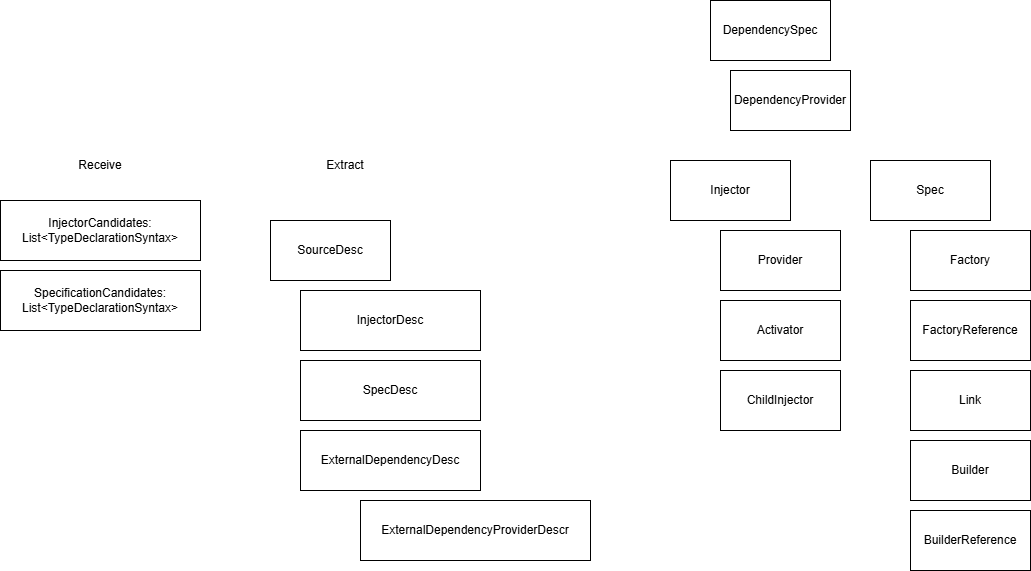

The diagram above was exported from draw.io. Its source (the exported page's mxGraphModel, read from the mxfile embedded in the PNG):
<mxGraphModel dx="1280" dy="1687" grid="1" gridSize="10" guides="1" tooltips="1" connect="1" arrows="1" fold="1" page="1" pageScale="1" pageWidth="850" pageHeight="1100" math="0" shadow="0">
  <root>
    <mxCell id="0" />
    <mxCell id="1" parent="0" />
    <mxCell id="2" value="InjectorCandidates: List&amp;lt;TypeDeclarationSyntax&amp;gt;" style="rounded=0;whiteSpace=wrap;html=1;" parent="1" vertex="1">
      <mxGeometry x="50" y="120" width="200" height="60" as="geometry" />
    </mxCell>
    <mxCell id="3" value="SpecificationCandidates: List&amp;lt;TypeDeclarationSyntax&amp;gt;" style="rounded=0;whiteSpace=wrap;html=1;" parent="1" vertex="1">
      <mxGeometry x="50" y="190" width="200" height="60" as="geometry" />
    </mxCell>
    <mxCell id="4" value="Receive" style="text;html=1;align=center;verticalAlign=middle;whiteSpace=wrap;rounded=0;" parent="1" vertex="1">
      <mxGeometry x="120" y="70" width="60" height="30" as="geometry" />
    </mxCell>
    <mxCell id="5" value="Extract" style="text;html=1;align=center;verticalAlign=middle;whiteSpace=wrap;rounded=0;" parent="1" vertex="1">
      <mxGeometry x="365" y="70" width="60" height="30" as="geometry" />
    </mxCell>
    <mxCell id="6" value="SourceDesc" style="rounded=0;whiteSpace=wrap;html=1;" parent="1" vertex="1">
      <mxGeometry x="320" y="140" width="120" height="60" as="geometry" />
    </mxCell>
    <mxCell id="7" value="InjectorDesc" style="rounded=0;whiteSpace=wrap;html=1;" parent="1" vertex="1">
      <mxGeometry x="350" y="210" width="180" height="60" as="geometry" />
    </mxCell>
    <mxCell id="8" value="SpecDesc" style="rounded=0;whiteSpace=wrap;html=1;" parent="1" vertex="1">
      <mxGeometry x="350" y="280" width="180" height="60" as="geometry" />
    </mxCell>
    <mxCell id="9" value="ExternalDependencyDesc" style="rounded=0;whiteSpace=wrap;html=1;" parent="1" vertex="1">
      <mxGeometry x="350" y="350" width="180" height="60" as="geometry" />
    </mxCell>
    <mxCell id="25" value="ExternalDependencyProviderDescr" style="rounded=0;whiteSpace=wrap;html=1;" parent="1" vertex="1">
      <mxGeometry x="410" y="420" width="230" height="60" as="geometry" />
    </mxCell>
    <mxCell id="27" value="Injector" style="rounded=0;whiteSpace=wrap;html=1;" vertex="1" parent="1">
      <mxGeometry x="720" y="80" width="120" height="60" as="geometry" />
    </mxCell>
    <mxCell id="28" value="Provider" style="rounded=0;whiteSpace=wrap;html=1;" vertex="1" parent="1">
      <mxGeometry x="770" y="150" width="120" height="60" as="geometry" />
    </mxCell>
    <mxCell id="29" value="Activator" style="rounded=0;whiteSpace=wrap;html=1;" vertex="1" parent="1">
      <mxGeometry x="770" y="220" width="120" height="60" as="geometry" />
    </mxCell>
    <mxCell id="30" value="Spec" style="rounded=0;whiteSpace=wrap;html=1;" vertex="1" parent="1">
      <mxGeometry x="920" y="80" width="120" height="60" as="geometry" />
    </mxCell>
    <mxCell id="31" value="DependencySpec" style="rounded=0;whiteSpace=wrap;html=1;" vertex="1" parent="1">
      <mxGeometry x="760" y="-80" width="120" height="60" as="geometry" />
    </mxCell>
    <mxCell id="32" value="Builder" style="rounded=0;whiteSpace=wrap;html=1;" vertex="1" parent="1">
      <mxGeometry x="960" y="360" width="120" height="60" as="geometry" />
    </mxCell>
    <mxCell id="33" value="BuilderReference" style="rounded=0;whiteSpace=wrap;html=1;" vertex="1" parent="1">
      <mxGeometry x="960" y="430" width="120" height="60" as="geometry" />
    </mxCell>
    <mxCell id="34" value="Factory" style="rounded=0;whiteSpace=wrap;html=1;" vertex="1" parent="1">
      <mxGeometry x="960" y="150" width="120" height="60" as="geometry" />
    </mxCell>
    <mxCell id="35" value="FactoryReference" style="rounded=0;whiteSpace=wrap;html=1;" vertex="1" parent="1">
      <mxGeometry x="960" y="220" width="120" height="60" as="geometry" />
    </mxCell>
    <mxCell id="36" value="Link" style="rounded=0;whiteSpace=wrap;html=1;" vertex="1" parent="1">
      <mxGeometry x="960" y="290" width="120" height="60" as="geometry" />
    </mxCell>
    <mxCell id="37" value="DependencyProvider" style="rounded=0;whiteSpace=wrap;html=1;" vertex="1" parent="1">
      <mxGeometry x="780" y="-10" width="120" height="60" as="geometry" />
    </mxCell>
    <mxCell id="38" value="ChildInjector" style="rounded=0;whiteSpace=wrap;html=1;" vertex="1" parent="1">
      <mxGeometry x="770" y="290" width="120" height="60" as="geometry" />
    </mxCell>
  </root>
</mxGraphModel>